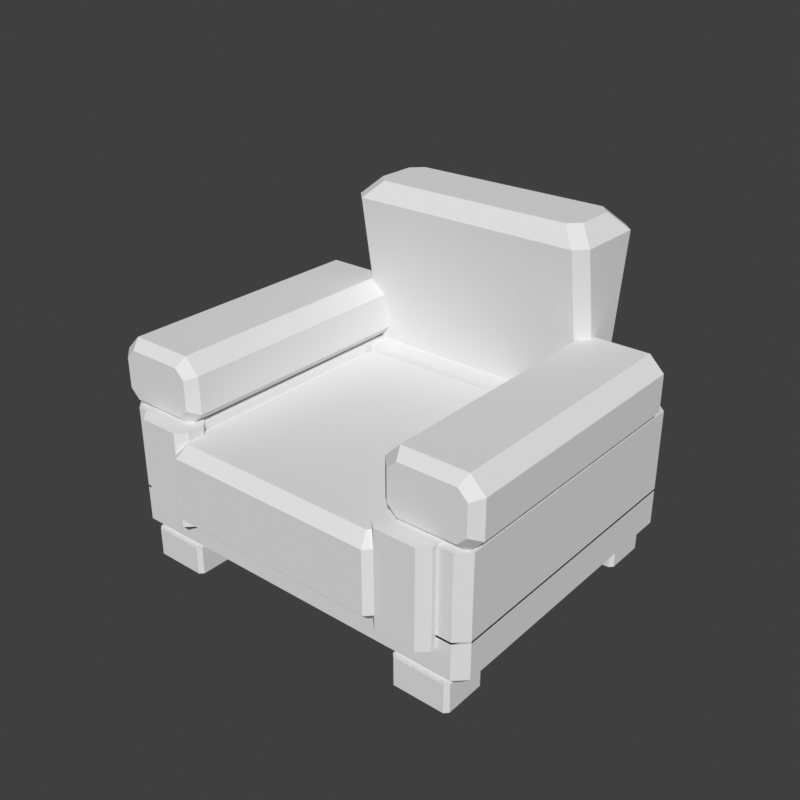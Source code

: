 # Source: armchair-depot.blend  (saved by Blender 5.2.45; exported with 4.5.12 LTS)
import bpy
from mathutils import Matrix  # noqa: F401  (used for matrix-valued properties, if any)

bpy.ops.wm.read_factory_settings(use_empty=True)
scene = bpy.context.scene
scene.name = 'Scene'

# ---- world
world_preview = bpy.data.worlds.new('Preview'); scene.world = world_preview
world_preview.use_nodes = True; world_preview.node_tree.nodes.clear()
_N = world_preview.node_tree.nodes; _L = world_preview.node_tree.links
n0 = _N.new('ShaderNodeBackground'); n0.name = 'Background'; n0.location = (-200, 100)
n0.inputs[0].default_value = (0.05, 0.05, 0.05, 1.0)
n1 = _N.new('ShaderNodeOutputWorld'); n1.name = 'World Output'; n1.location = (200, 100)
_L.new(n0.outputs[0], n1.inputs[0])
n1.is_active_output = True
world_preview.color = (0.807, 0.807, 0.807)

# ---- meshes
me_prop = bpy.data.meshes.new('prop')
me_prop.from_pydata([(-0.313, -0.29, 0.0), (-0.323, -0.28, 0.0), (-0.461, -0.28, 0.0), (-0.471, -0.29, 0.0), (-0.471, -0.4, 0.0), (-0.461, -0.41, 0.0), (-0.323, -0.41, 0.0), (-0.313, -0.4, 0.0), (-0.313, -0.29, 0.078), (-0.323, -0.28, 0.078), (-0.461, -0.28, 0.078), (-0.471, -0.29, 0.078), (-0.471, -0.4, 0.078), (-0.461, -0.41, 0.078), (-0.323, -0.41, 0.078), (-0.313, -0.4, 0.078), (-0.313, 0.4, 0.0), (-0.323, 0.41, 0.0), (-0.461, 0.41, 0.0), (-0.471, 0.4, 0.0), (-0.471, 0.29, 0.0), (-0.461, 0.28, 0.0), (-0.323, 0.28, 0.0), (-0.313, 0.29, 0.0), (-0.313, 0.4, 0.078), (-0.323, 0.41, 0.078), (-0.461, 0.41, 0.078), (-0.471, 0.4, 0.078), (-0.471, 0.29, 0.078), (-0.461, 0.28, 0.078), (-0.323, 0.28, 0.078), (-0.313, 0.29, 0.078), (0.471, -0.29, 0.0), (0.461, -0.28, 0.0), (0.323, -0.28, 0.0), (0.313, -0.29, 0.0), (0.313, -0.4, 0.0), (0.323, -0.41, 0.0), (0.461, -0.41, 0.0), (0.471, -0.4, 0.0), (0.471, -0.29, 0.078), (0.461, -0.28, 0.078), (0.323, -0.28, 0.078), (0.313, -0.29, 0.078), (0.313, -0.4, 0.078), (0.323, -0.41, 0.078), (0.461, -0.41, 0.078), (0.471, -0.4, 0.078), (0.471, 0.4, 0.0), (0.461, 0.41, 0.0), (0.323, 0.41, 0.0), (0.313, 0.4, 0.0), (0.313, 0.29, 0.0), (0.323, 0.28, 0.0), (0.461, 0.28, 0.0), (0.471, 0.29, 0.0), (0.471, 0.4, 0.078), (0.461, 0.41, 0.078), (0.323, 0.41, 0.078), (0.313, 0.4, 0.078), (0.313, 0.29, 0.078), (0.323, 0.28, 0.078), (0.461, 0.28, 0.078), (0.471, 0.29, 0.078), (0.482, 0.374, 0.074), (0.47, 0.386, 0.074), (-0.47, 0.386, 0.074), (-0.482, 0.374, 0.074), (-0.482, -0.374, 0.074), (-0.47, -0.386, 0.074), (0.47, -0.386, 0.074), (0.482, -0.374, 0.074), (0.512, 0.386, 0.104), (0.482, 0.416, 0.104), (-0.482, 0.416, 0.104), (-0.512, 0.386, 0.104), (-0.512, -0.386, 0.104), (-0.482, -0.416, 0.104), (0.482, -0.416, 0.104), (0.512, -0.386, 0.104), (0.512, 0.386, 0.205), (0.482, 0.416, 0.205), (-0.482, 0.416, 0.205), (-0.512, 0.386, 0.205), (-0.512, -0.386, 0.205), (-0.482, -0.416, 0.205), (0.482, -0.416, 0.205), (0.512, -0.386, 0.205), (-0.3, 0.386, 0.2), (-0.33, 0.416, 0.2), (-0.482, 0.416, 0.2), (-0.512, 0.386, 0.2), (-0.512, -0.386, 0.2), (-0.482, -0.416, 0.2), (-0.33, -0.416, 0.2), (-0.3, -0.386, 0.2), (-0.3, 0.386, 0.425), (-0.33, 0.416, 0.425), (-0.482, 0.416, 0.425), (-0.512, 0.386, 0.425), (-0.512, -0.386, 0.425), (-0.482, -0.416, 0.425), (-0.33, -0.416, 0.425), (-0.3, -0.386, 0.425), (0.512, 0.386, 0.2), (0.482, 0.416, 0.2), (0.33, 0.416, 0.2), (0.3, 0.386, 0.2), (0.3, -0.386, 0.2), (0.33, -0.416, 0.2), (0.482, -0.416, 0.2), (0.512, -0.386, 0.2), (0.512, 0.386, 0.425), (0.482, 0.416, 0.425), (0.33, 0.416, 0.425), (0.3, 0.386, 0.425), (0.3, -0.386, 0.425), (0.33, -0.416, 0.425), (0.482, -0.416, 0.425), (0.512, -0.386, 0.425), (0.305, 0.416, 0.2), (-0.305, 0.416, 0.2), (-0.305, 0.24, 0.2), (0.305, 0.24, 0.2), (0.305, 0.416, 0.42), (-0.305, 0.416, 0.42), (-0.305, 0.24, 0.42), (0.305, 0.24, 0.42), (0.303, 0.21, 0.183), (0.278, 0.235, 0.183), (-0.278, 0.235, 0.183), (-0.303, 0.21, 0.183), (-0.303, -0.42, 0.183), (-0.278, -0.445, 0.183), (0.278, -0.445, 0.183), (0.303, -0.42, 0.183), (0.328, 0.22, 0.208), (0.288, 0.26, 0.208), (-0.288, 0.26, 0.208), (-0.328, 0.22, 0.208), (-0.328, -0.43, 0.208), (-0.288, -0.47, 0.208), (0.288, -0.47, 0.208), (0.328, -0.43, 0.208), (0.328, 0.22, 0.376), (0.288, 0.26, 0.376), (-0.288, 0.26, 0.376), (-0.328, 0.22, 0.376), (-0.328, -0.43, 0.376), (-0.288, -0.47, 0.376), (0.288, -0.47, 0.376), (0.328, -0.43, 0.376), (0.298, 0.208, 0.406), (0.276, 0.23, 0.406), (-0.276, 0.23, 0.406), (-0.298, 0.208, 0.406), (-0.298, -0.418, 0.406), (-0.276, -0.44, 0.406), (0.276, -0.44, 0.406), (0.298, -0.418, 0.406), (-0.308, -0.412, 0.55), (-0.333, -0.412, 0.575), (-0.485, -0.412, 0.575), (-0.51, -0.412, 0.55), (-0.51, -0.412, 0.47), (-0.485, -0.412, 0.445), (-0.333, -0.412, 0.445), (-0.308, -0.412, 0.47), (-0.283, -0.387, 0.56), (-0.323, -0.387, 0.6), (-0.495, -0.387, 0.6), (-0.535, -0.387, 0.56), (-0.535, -0.387, 0.46), (-0.495, -0.387, 0.42), (-0.323, -0.387, 0.42), (-0.283, -0.387, 0.46), (-0.283, 0.312, 0.56), (-0.323, 0.312, 0.6), (-0.495, 0.312, 0.6), (-0.535, 0.312, 0.56), (-0.535, 0.312, 0.46), (-0.495, 0.312, 0.42), (-0.323, 0.312, 0.42), (-0.283, 0.312, 0.46), (-0.308, 0.337, 0.55), (-0.333, 0.337, 0.575), (-0.485, 0.337, 0.575), (-0.51, 0.337, 0.55), (-0.51, 0.337, 0.47), (-0.485, 0.337, 0.445), (-0.333, 0.337, 0.445), (-0.308, 0.337, 0.47), (-0.283, -0.385, 0.17), (-0.308, -0.36, 0.17), (-0.417, -0.36, 0.17), (-0.442, -0.385, 0.17), (-0.442, -0.43, 0.17), (-0.417, -0.455, 0.17), (-0.308, -0.455, 0.17), (-0.283, -0.43, 0.17), (-0.283, -0.385, 0.43), (-0.308, -0.36, 0.43), (-0.417, -0.36, 0.43), (-0.442, -0.385, 0.43), (-0.442, -0.43, 0.43), (-0.417, -0.455, 0.43), (-0.308, -0.455, 0.43), (-0.283, -0.43, 0.43), (0.51, -0.412, 0.55), (0.485, -0.412, 0.575), (0.333, -0.412, 0.575), (0.308, -0.412, 0.55), (0.308, -0.412, 0.47), (0.333, -0.412, 0.445), (0.485, -0.412, 0.445), (0.51, -0.412, 0.47), (0.535, -0.387, 0.56), (0.495, -0.387, 0.6), (0.323, -0.387, 0.6), (0.283, -0.387, 0.56), (0.283, -0.387, 0.46), (0.323, -0.387, 0.42), (0.495, -0.387, 0.42), (0.535, -0.387, 0.46), (0.535, 0.312, 0.56), (0.495, 0.312, 0.6), (0.323, 0.312, 0.6), (0.283, 0.312, 0.56), (0.283, 0.312, 0.46), (0.323, 0.312, 0.42), (0.495, 0.312, 0.42), (0.535, 0.312, 0.46), (0.51, 0.337, 0.55), (0.485, 0.337, 0.575), (0.333, 0.337, 0.575), (0.308, 0.337, 0.55), (0.308, 0.337, 0.47), (0.333, 0.337, 0.445), (0.485, 0.337, 0.445), (0.51, 0.337, 0.47), (0.442, -0.385, 0.17), (0.417, -0.36, 0.17), (0.308, -0.36, 0.17), (0.283, -0.385, 0.17), (0.283, -0.43, 0.17), (0.308, -0.455, 0.17), (0.417, -0.455, 0.17), (0.442, -0.43, 0.17), (0.442, -0.385, 0.43), (0.417, -0.36, 0.43), (0.308, -0.36, 0.43), (0.283, -0.385, 0.43), (0.283, -0.43, 0.43), (0.308, -0.455, 0.43), (0.417, -0.455, 0.43), (0.442, -0.43, 0.43), (0.347, 0.373, 0.4), (0.317, 0.403, 0.4), (-0.317, 0.403, 0.4), (-0.347, 0.373, 0.4), (-0.347, 0.33, 0.4), (-0.317, 0.3, 0.4), (0.317, 0.3, 0.4), (0.347, 0.33, 0.4), (0.347, 0.4112, 0.65), (0.317, 0.4412, 0.65), (-0.317, 0.4412, 0.65), (-0.347, 0.4112, 0.65), (-0.347, 0.2875, 0.65), (-0.317, 0.2575, 0.65), (0.317, 0.2575, 0.65), (0.347, 0.2875, 0.65), (0.347, 0.425, 0.74), (0.317, 0.455, 0.74), (-0.317, 0.455, 0.74), (-0.347, 0.425, 0.74), (-0.347, 0.2722, 0.74), (-0.317, 0.2422, 0.74), (0.317, 0.2422, 0.74), (0.347, 0.2722, 0.74), (0.347, 0.4396, 0.835), (0.317, 0.4696, 0.835), (-0.317, 0.4696, 0.835), (-0.347, 0.4396, 0.835), (-0.347, 0.256, 0.835), (-0.317, 0.2261, 0.835), (0.317, 0.2261, 0.835), (0.347, 0.256, 0.835), (0.302, 0.4014, 0.88), (0.272, 0.4314, 0.88), (-0.272, 0.4314, 0.88), (-0.302, 0.4014, 0.88), (-0.302, 0.2934, 0.88), (-0.272, 0.2634, 0.88), (0.272, 0.2634, 0.88), (0.302, 0.2934, 0.88)], [], [(0, 1, 9, 8), (1, 2, 10, 9), (2, 3, 11, 10), (3, 4, 12, 11), (4, 5, 13, 12), (5, 6, 14, 13), (6, 7, 15, 14), (7, 0, 8, 15), (7, 6, 5, 4), (7, 4, 3, 2), (7, 2, 1, 0), (8, 9, 10, 11), (8, 11, 12, 13), (8, 13, 14, 15), (16, 17, 25, 24), (17, 18, 26, 25), (18, 19, 27, 26), (19, 20, 28, 27), (20, 21, 29, 28), (21, 22, 30, 29), (22, 23, 31, 30), (23, 16, 24, 31), (23, 22, 21, 20), (23, 20, 19, 18), (23, 18, 17, 16), (24, 25, 26, 27), (24, 27, 28, 29), (24, 29, 30, 31), (32, 33, 41, 40), (33, 34, 42, 41), (34, 35, 43, 42), (35, 36, 44, 43), (36, 37, 45, 44), (37, 38, 46, 45), (38, 39, 47, 46), (39, 32, 40, 47), (39, 38, 37, 36), (39, 36, 35, 34), (39, 34, 33, 32), (40, 41, 42, 43), (40, 43, 44, 45), (40, 45, 46, 47), (48, 49, 57, 56), (49, 50, 58, 57), (50, 51, 59, 58), (51, 52, 60, 59), (52, 53, 61, 60), (53, 54, 62, 61), (54, 55, 63, 62), (55, 48, 56, 63), (55, 54, 53, 52), (55, 52, 51, 50), (55, 50, 49, 48), (56, 57, 58, 59), (56, 59, 60, 61), (56, 61, 62, 63), (64, 65, 73, 72), (65, 66, 74, 73), (66, 67, 75, 74), (67, 68, 76, 75), (68, 69, 77, 76), (69, 70, 78, 77), (70, 71, 79, 78), (71, 64, 72, 79), (72, 73, 81, 80), (73, 74, 82, 81), (74, 75, 83, 82), (75, 76, 84, 83), (76, 77, 85, 84), (77, 78, 86, 85), (78, 79, 87, 86), (79, 72, 80, 87), (71, 70, 69, 68), (71, 68, 67, 66), (71, 66, 65, 64), (80, 81, 82, 83), (80, 83, 84, 85), (80, 85, 86, 87), (88, 89, 97, 96), (89, 90, 98, 97), (90, 91, 99, 98), (91, 92, 100, 99), (92, 93, 101, 100), (93, 94, 102, 101), (94, 95, 103, 102), (95, 88, 96, 103), (95, 94, 93, 92), (95, 92, 91, 90), (95, 90, 89, 88), (96, 97, 98, 99), (96, 99, 100, 101), (96, 101, 102, 103), (104, 105, 113, 112), (105, 106, 114, 113), (106, 107, 115, 114), (107, 108, 116, 115), (108, 109, 117, 116), (109, 110, 118, 117), (110, 111, 119, 118), (111, 104, 112, 119), (111, 110, 109, 108), (111, 108, 107, 106), (111, 106, 105, 104), (112, 113, 114, 115), (112, 115, 116, 117), (112, 117, 118, 119), (120, 121, 125, 124), (121, 122, 126, 125), (122, 123, 127, 126), (123, 120, 124, 127), (123, 122, 121, 120), (124, 125, 126, 127), (128, 129, 137, 136), (129, 130, 138, 137), (130, 131, 139, 138), (131, 132, 140, 139), (132, 133, 141, 140), (133, 134, 142, 141), (134, 135, 143, 142), (135, 128, 136, 143), (136, 137, 145, 144), (137, 138, 146, 145), (138, 139, 147, 146), (139, 140, 148, 147), (140, 141, 149, 148), (141, 142, 150, 149), (142, 143, 151, 150), (143, 136, 144, 151), (144, 145, 153, 152), (145, 146, 154, 153), (146, 147, 155, 154), (147, 148, 156, 155), (148, 149, 157, 156), (149, 150, 158, 157), (150, 151, 159, 158), (151, 144, 152, 159), (135, 134, 133, 132), (135, 132, 131, 130), (135, 130, 129, 128), (152, 153, 154, 155), (152, 155, 156, 157), (152, 157, 158, 159), (160, 168, 169, 161), (161, 169, 170, 162), (162, 170, 171, 163), (163, 171, 172, 164), (164, 172, 173, 165), (165, 173, 174, 166), (166, 174, 175, 167), (167, 175, 168, 160), (168, 176, 177, 169), (169, 177, 178, 170), (170, 178, 179, 171), (171, 179, 180, 172), (172, 180, 181, 173), (173, 181, 182, 174), (174, 182, 183, 175), (175, 183, 176, 168), (176, 184, 185, 177), (177, 185, 186, 178), (178, 186, 187, 179), (179, 187, 188, 180), (180, 188, 189, 181), (181, 189, 190, 182), (182, 190, 191, 183), (183, 191, 184, 176), (167, 164, 165, 166), (167, 162, 163, 164), (167, 160, 161, 162), (184, 187, 186, 185), (184, 189, 188, 187), (184, 191, 190, 189), (192, 193, 201, 200), (193, 194, 202, 201), (194, 195, 203, 202), (195, 196, 204, 203), (196, 197, 205, 204), (197, 198, 206, 205), (198, 199, 207, 206), (199, 192, 200, 207), (199, 198, 197, 196), (199, 196, 195, 194), (199, 194, 193, 192), (200, 201, 202, 203), (200, 203, 204, 205), (200, 205, 206, 207), (208, 216, 217, 209), (209, 217, 218, 210), (210, 218, 219, 211), (211, 219, 220, 212), (212, 220, 221, 213), (213, 221, 222, 214), (214, 222, 223, 215), (215, 223, 216, 208), (216, 224, 225, 217), (217, 225, 226, 218), (218, 226, 227, 219), (219, 227, 228, 220), (220, 228, 229, 221), (221, 229, 230, 222), (222, 230, 231, 223), (223, 231, 224, 216), (224, 232, 233, 225), (225, 233, 234, 226), (226, 234, 235, 227), (227, 235, 236, 228), (228, 236, 237, 229), (229, 237, 238, 230), (230, 238, 239, 231), (231, 239, 232, 224), (215, 212, 213, 214), (215, 210, 211, 212), (215, 208, 209, 210), (232, 235, 234, 233), (232, 237, 236, 235), (232, 239, 238, 237), (240, 241, 249, 248), (241, 242, 250, 249), (242, 243, 251, 250), (243, 244, 252, 251), (244, 245, 253, 252), (245, 246, 254, 253), (246, 247, 255, 254), (247, 240, 248, 255), (247, 246, 245, 244), (247, 244, 243, 242), (247, 242, 241, 240), (248, 249, 250, 251), (248, 251, 252, 253), (248, 253, 254, 255), (256, 257, 265, 264), (257, 258, 266, 265), (258, 259, 267, 266), (259, 260, 268, 267), (260, 261, 269, 268), (261, 262, 270, 269), (262, 263, 271, 270), (263, 256, 264, 271), (264, 265, 273, 272), (265, 266, 274, 273), (266, 267, 275, 274), (267, 268, 276, 275), (268, 269, 277, 276), (269, 270, 278, 277), (270, 271, 279, 278), (271, 264, 272, 279), (272, 273, 281, 280), (273, 274, 282, 281), (274, 275, 283, 282), (275, 276, 284, 283), (276, 277, 285, 284), (277, 278, 286, 285), (278, 279, 287, 286), (279, 272, 280, 287), (280, 281, 289, 288), (281, 282, 290, 289), (282, 283, 291, 290), (283, 284, 292, 291), (284, 285, 293, 292), (285, 286, 294, 293), (286, 287, 295, 294), (287, 280, 288, 295), (263, 262, 261, 260), (263, 260, 259, 258), (263, 258, 257, 256), (288, 289, 290, 291), (288, 291, 292, 293), (288, 293, 294, 295)])
me_prop.update()

# ---- objects
ob_prop = bpy.data.objects.new('prop', me_prop)

# ---- transforms, parenting, visibility, modifiers, constraints
ob_prop.location = (0.0, 0.0, 0.0)

# ---- collection membership
scene.collection.objects.link(ob_prop)

# ---- scene / render settings (as saved in the file)
scene.frame_start = 1; scene.frame_end = 250; scene.frame_set(1)
scene.render.engine = 'BLENDER_WORKBENCH'
scene.render.image_settings.color_mode = 'RGB'
scene.render.resolution_x = 384
scene.render.resolution_y = 384
scene.render.fps = 30
scene.render.bake_bias = 0.0
scene.render.bake_samples = 0
scene.render.compositor_device = 'GPU'
scene.eevee.use_volume_custom_range = False
scene.eevee.fast_gi_thickness_near = 0.1
scene.eevee.fast_gi_thickness_far = 0.0
scene.eevee.ray_tracing_options.screen_trace_thickness = 0.1
scene.view_settings.view_transform = 'Standard'
bpy.context.view_layer.update()

# ---- added for rendering (the .blend has no active camera and no usable light): camera, sun
cam_auto = bpy.data.cameras.new('AutoCamera')
cam_auto.lens = 50.0
cam_auto.sensor_width = 36.0
cam_auto.clip_end = 1000.0
ob_auto_camera = bpy.data.objects.new('AutoCamera', cam_auto)
scene.collection.objects.link(ob_auto_camera)
ob_auto_camera.location = (1.54877, -1.85874, 1.67901)
ob_auto_camera.rotation_euler = (1.09748, -7.21219e-08, 0.694738)
scene.camera = ob_auto_camera
light_auto_sun = bpy.data.lights.new('AutoSun', 'SUN')
light_auto_sun.energy = 3.0
light_auto_sun.angle = 0.0523599
ob_auto_sun = bpy.data.objects.new('AutoSun', light_auto_sun)
scene.collection.objects.link(ob_auto_sun)
ob_auto_sun.rotation_euler = (0.872665, 0.174533, 0.523599)
bpy.context.view_layer.update()
